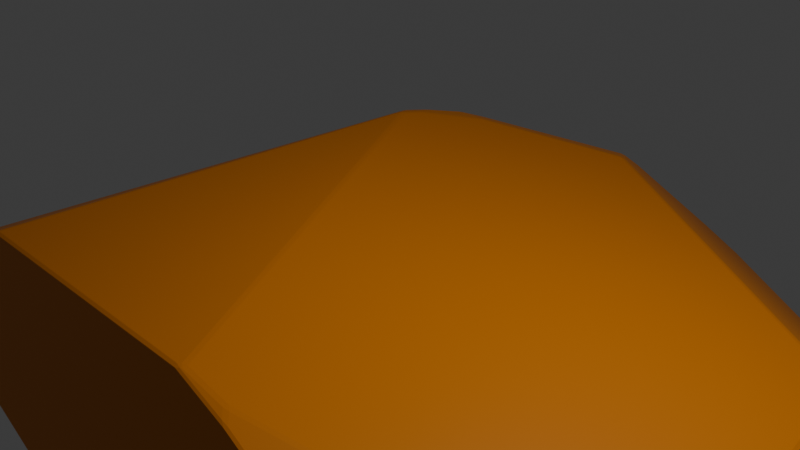 # Source: rock3.blend  (saved by Blender 4.3.34; exported with 4.5.12 LTS)
import bpy
from mathutils import Matrix  # noqa: F401  (used for matrix-valued properties, if any)

bpy.ops.wm.read_factory_settings(use_empty=True)
scene = bpy.context.scene
scene.name = 'Scene'

# ---- collections
col_collection = bpy.data.collections.new('Collection'); scene.collection.children.link(col_collection)

# ---- materials (node trees are filled in below, after node groups)
mat_material_008 = bpy.data.materials.new('Material.008')

# ---- material node trees
mat_material_008.use_nodes = True; mat_material_008.node_tree.nodes.clear()
_N = mat_material_008.node_tree.nodes; _L = mat_material_008.node_tree.links
n0 = _N.new('ShaderNodeBsdfPrincipled'); n0.name = 'Principled BSDF'; n0.location = (10, 300)
n0.inputs[0].default_value = (0.7084, 0.2051, 0.0, 1.0)
n1 = _N.new('ShaderNodeOutputMaterial'); n1.name = 'Material Output'; n1.location = (300, 300)
_L.new(n0.outputs[0], n1.inputs[0])
n1.is_active_output = True

# ---- world
world_world = bpy.data.worlds.new('World'); scene.world = world_world
world_world.use_nodes = True; world_world.node_tree.nodes.clear()
_N = world_world.node_tree.nodes; _L = world_world.node_tree.links
n0 = _N.new('ShaderNodeOutputWorld'); n0.name = 'World Output'; n0.location = (300, 300)
n1 = _N.new('ShaderNodeBackground'); n1.name = 'Background'; n1.location = (10, 300)
n1.inputs[0].default_value = (0.05088, 0.05088, 0.05088, 1.0)
_L.new(n1.outputs[0], n0.inputs[0])
n0.is_active_output = True
world_world.color = (0.05088, 0.05088, 0.05088)
world_world.sun_shadow_jitter_overblur = 0.0

# ---- cameras
cam_camera = bpy.data.cameras.new('Camera')
cam_camera.clip_end = 100.0
cam_camera.ortho_scale = 7.314

# ---- lights
light_light = bpy.data.lights.new('Light', 'POINT')
light_light.energy = 1000.0
light_light.shadow_soft_size = 0.1

# ---- meshes
me_icosphere_006 = bpy.data.meshes.new('Icosphere.006')
me_icosphere_006.from_pydata([(-0.2153, -0.02013, 0.3938), (-0.5926, -0.3613, -0.9005), (-0.6346, -0.404, -0.8129), (-0.8308, -0.3788, -0.5844), (0.4776, 0.5358, 0.2302), (0.4306, 0.5855, 0.2967), (-0.3901, 1.307, -0.8569), (-0.1095, 1.03, -0.925), (-0.2939, 1.209, -0.9224), (-0.6418, 1.11, -1.138), (-0.4268, 1.113, -1.064), (-0.2803, -0.2578, -0.9018), (-0.1472, -0.1993, -0.86), (-0.5791, -0.2508, -1.007), (-0.1002, 0.9976, -0.9402), (-0.5525, -0.3362, -0.02951), (-0.6487, 0.8334, 0.2247), (-0.7458, 0.915, 0.1154), (-0.3865, 0.03749, 0.3284), (-0.4748, -0.2086, 0.1224), (-0.6046, -0.3593, -0.1104), (-0.9067, -0.3317, -0.526), (-0.7113, 1.037, 0.05846), (-0.4243, 1.309, -0.8655), (-0.3981, 1.315, -0.8383), (-0.6509, 1.145, -1.106), (-0.9178, 0.506, -1.186), (-0.6712, 1.093, -1.147), (-1.102, 0.1274, -0.6477), (-0.7924, 0.9322, 0.05559), (-0.6107, 1.252, -0.9849), (-0.7515, 1.026, 0.02642), (-0.3374, 0.3886, 0.4524), (0.362, 0.4804, 0.3719), (-0.0002312, 0.2868, 0.4739), (0.181, 0.3178, 0.45), (0.3936, 0.6224, 0.3113), (-0.5398, 0.8701, 0.2659), (-0.4773, 0.5806, 0.3817), (-0.4069, 0.4422, 0.4345), (-0.2406, 1.223, 0.1018), (-0.4524, 1.127, 0.1544), (0.473, 0.4936, 0.2822), (0.467, 0.4922, 0.2981), (-0.2116, -0.03435, 0.3809), (-0.1962, -0.02011, 0.3899), (0.1867, 0.2973, 0.4406), (-0.5406, -0.4764, -0.4736), (-0.5331, -0.4189, -0.2273), (-0.2235, -0.2991, -0.8419), (-0.2739, -0.3354, -0.8221), (-0.505, -0.4714, -0.5866), (0.4975, 0.4551, 0.003552), (-0.1181, -0.2106, -0.8223), (-0.161, -0.2481, -0.8372), (-0.4914, -0.3411, -0.01442), (0.4484, 0.4805, 0.3138), (0.4935, 0.502, -0.05586), (0.4874, 0.5191, 0.1188), (0.4981, 0.4627, -0.002958), (-0.01464, 0.9402, -0.8974), (-0.02574, 0.9389, -0.9095), (-0.1171, -0.1698, -0.8519), (-0.1101, -0.171, -0.844), (0.3889, 0.5813, -0.3984)], [], [(44, 45, 0), (18, 19, 0), (49, 54, 53, 52, 42, 43, 56, 46, 45, 44, 55, 48, 47, 51, 50), (28, 29, 31, 30, 25, 27, 26), (14, 10, 8, 7), (41, 37, 38, 39, 32, 34, 35, 33, 36, 40), (37, 16, 38), (48, 55, 15, 20), (6, 23, 24), (37, 41, 22, 17, 16), (27, 25, 9), (22, 31, 29, 17), (3, 21, 28, 26, 13, 1, 2), (9, 25, 30, 23, 6, 8, 10), (22, 41, 40, 24, 23, 30, 31), (29, 28, 21, 20, 15, 19, 18, 39, 38, 16, 17), (46, 56, 33, 35), (43, 5, 36, 33, 56), (18, 0, 32, 39), (0, 34, 32), (62, 61, 60, 64, 63), (1, 50, 51, 2), (11, 49, 50, 1, 13), (11, 12, 54, 49), (2, 51, 47, 3), (3, 47, 48, 20, 21), (0, 45, 46, 35, 34), (15, 55, 44, 0, 19), (4, 5, 43, 42), (58, 4, 42, 52, 59), (58, 59, 57), (52, 53, 63, 64, 57, 59), (12, 62, 63, 53, 54), (27, 9, 10, 14, 61, 62, 12, 11, 13, 26), (14, 7, 60, 61), (57, 64, 60, 7, 8, 6, 24, 40, 36, 5, 4, 58)])
_uv = me_icosphere_006.uv_layers.new(name='UVMap')
_uv.uv.foreach_set('vector', [0.2254, 0.3905, 0.229, 0.3906, 0.2273, 0.3937, 0.1089, 0.3937, 0.1086, 0.3456, 0.1364, 0.3937, 0.1776, 0.1501, 0.1891, 0.1449, 0.215, 0.1429, 0.3598, 0.2538, 0.3655, 0.3116, 0.3657, 0.3149, 0.3605, 0.3203, 0.3016, 0.3649, 0.229, 0.3906, 0.1382, 0.3905, 0.1172, 0.3149, 0.1123, 0.2778, 0.1158, 0.2362, 0.1217, 0.2108, 0.1659, 0.1575, 0.397, 0.2433, 0.6779, 0.3648, 0.6668, 0.3518, 0.6147, 0.141, 0.6605, 0.1156, 0.6207, 0.1092, 0.5821, 0.1265, 0.5189, 0.1114, 0.5715, 0.1123, 0.5573, 0.1369, 0.5218, 0.1165, 0.6176, 0.354, 0.643, 0.3937, 0.6478, 0.448, 0.0866, 0.4633, 0.2644, 0.458, 0.2831, 0.3937, 0.3034, 0.3681, 0.3784, 0.3406, 0.3925, 0.3202, 0.548, 0.331, 0.643, 0.3937, 0.6605, 0.3937, 0.6478, 0.448, 0.1123, 0.2778, 0.1172, 0.3149, 0.1065, 0.3149, 0.09811, 0.3025, 0.582, 0.1575, 0.588, 0.1575, 0.5836, 0.1613, 0.643, 0.3937, 0.6176, 0.354, 0.6593, 0.3546, 0.6703, 0.3738, 0.6605, 0.3937, 0.6705, 0.1092, 0.6605, 0.1156, 0.6651, 0.1077, 0.6593, 0.3546, 0.6668, 0.3518, 0.6779, 0.3648, 0.6703, 0.3738, 0.06921, 0.2362, 0.05537, 0.2511, 0.397, 0.2433, 0.5821, 0.1265, 0.1215, 0.1324, 0.1098, 0.1575, 0.1012, 0.1753, 0.6076, 0.1077, 0.6122, 0.1156, 0.6147, 0.141, 0.588, 0.1575, 0.582, 0.1575, 0.5573, 0.1369, 0.5715, 0.1123, 0.6593, 0.3546, 0.6176, 0.354, 0.548, 0.331, 0.5836, 0.1613, 0.588, 0.1575, 0.6337, 0.141, 0.6668, 0.3518, 0.6779, 0.3648, 0.397, 0.2433, 0.05537, 0.2511, 0.09811, 0.3025, 0.1065, 0.3149, 0.1086, 0.3456, 0.1089, 0.3937, 0.8125, 0.4633, 0.6478, 0.448, 0.6605, 0.3937, 0.6703, 0.3738, 0.3016, 0.3649, 0.3605, 0.3203, 0.3488, 0.3406, 0.3034, 0.3681, 0.3657, 0.3149, 0.3827, 0.3149, 0.3925, 0.3202, 0.3784, 0.3406, 0.3668, 0.3203, 0.1089, 0.3937, 0.1364, 0.3937, 0.09919, 0.458, 0.0866, 0.4633, 0.2273, 0.3937, 0.2831, 0.3937, 0.2644, 0.458, 0.2001, 0.1352, 0.5033, 0.1092, 0.5013, 0.1108, 0.3804, 0.187, 0.2012, 0.1363, 0.1098, 0.1575, 0.1659, 0.1575, 0.1217, 0.2108, 0.1012, 0.1753, 0.1715, 0.1396, 0.1776, 0.1501, 0.1659, 0.1575, 0.1098, 0.1575, 0.1215, 0.1324, 0.1715, 0.1396, 0.1935, 0.1372, 0.1891, 0.1449, 0.1776, 0.1501, 0.1012, 0.1753, 0.1217, 0.2108, 0.1158, 0.2362, 0.06921, 0.2362, 0.06921, 0.2362, 0.1158, 0.2362, 0.1123, 0.2778, 0.09811, 0.3025, 0.05537, 0.2511, 0.2273, 0.3937, 0.229, 0.3906, 0.3016, 0.3649, 0.3034, 0.3681, 0.2831, 0.3937, 0.1065, 0.3149, 0.1172, 0.3149, 0.1382, 0.3905, 0.1364, 0.3937, 0.1086, 0.3456, 0.3718, 0.3009, 0.3827, 0.3149, 0.3657, 0.3149, 0.3655, 0.3116, 0.3693, 0.2777, 0.3718, 0.3009, 0.3655, 0.3116, 0.3598, 0.2538, 0.361, 0.2524, 0.3693, 0.2777, 0.361, 0.2524, 0.3669, 0.2425, 0.3598, 0.2538, 0.215, 0.1429, 0.2257, 0.1363, 0.3804, 0.187, 0.3669, 0.2425, 0.361, 0.2524, 0.1935, 0.1372, 0.2001, 0.1352, 0.2012, 0.1363, 0.1982, 0.1429, 0.1891, 0.1449, 0.6207, 0.1092, 0.6076, 0.1077, 0.5715, 0.1123, 0.5189, 0.1114, 0.5033, 0.1092, 0.2001, 0.1352, 0.1935, 0.1372, 0.1715, 0.1396, 0.1215, 0.1324, 0.5821, 0.1265, 0.5189, 0.1114, 0.5218, 0.1165, 0.5013, 0.1108, 0.5033, 0.1092, 0.3669, 0.2425, 0.3804, 0.187, 0.5013, 0.1108, 0.5218, 0.1165, 0.5573, 0.1369, 0.582, 0.1575, 0.5836, 0.1613, 0.548, 0.331, 0.3925, 0.3202, 0.3827, 0.3149, 0.3718, 0.3009, 0.3693, 0.2777])
me_icosphere_006.materials.append(mat_material_008)
me_icosphere_006.update()

# ---- objects
ob_light = bpy.data.objects.new('Light', light_light)
ob_camera = bpy.data.objects.new('Camera', cam_camera)
ob_icosphere_006 = bpy.data.objects.new('Icosphere.006', me_icosphere_006)

# ---- transforms, parenting, visibility, modifiers, constraints
ob_light.location = (4.076, 1.005, 5.904)
ob_light.rotation_euler = (0.6503, 0.05522, 1.866)
ob_light.lock_rotations_4d = False
ob_light.empty_display_type = 'ARROWS'
ob_light.color = (0.0, 0.0, 0.0, 0.0)
ob_light.lineart.crease_threshold = 0.0
ob_camera.location = (7.359, -6.926, 4.958)
ob_camera.rotation_euler = (1.109, 0.0, 0.8149)
ob_camera.lock_rotations_4d = False
ob_camera.empty_display_type = 'ARROWS'
ob_camera.color = (0.0, 0.0, 0.0, 0.0)
ob_camera.display_type = 'WIRE'
ob_camera.lineart.crease_threshold = 0.0
ob_icosphere_006.location = (-3.173, 1.122, -1.678)
ob_icosphere_006.rotation_euler = (0.00466, 0.3105, 6.908)
ob_icosphere_006.scale = (-6.466, -6.004, -1.979)
_m = ob_icosphere_006.modifiers.new('Bevel', 'BEVEL')
_m.width = 0.01
_m.width_pct = 0.01
_m.limit_method = 'NONE'
_m.offset_type = 'WIDTH'

# ---- collection membership
col_collection.objects.link(ob_light)
col_collection.objects.link(ob_camera)
col_collection.objects.link(ob_icosphere_006)

# ---- scene / render settings (as saved in the file)
scene.camera = ob_camera
scene.frame_start = 1; scene.frame_end = 250; scene.frame_set(36)
scene.render.engine = 'BLENDER_EEVEE_NEXT'
bpy.context.view_layer.update()
